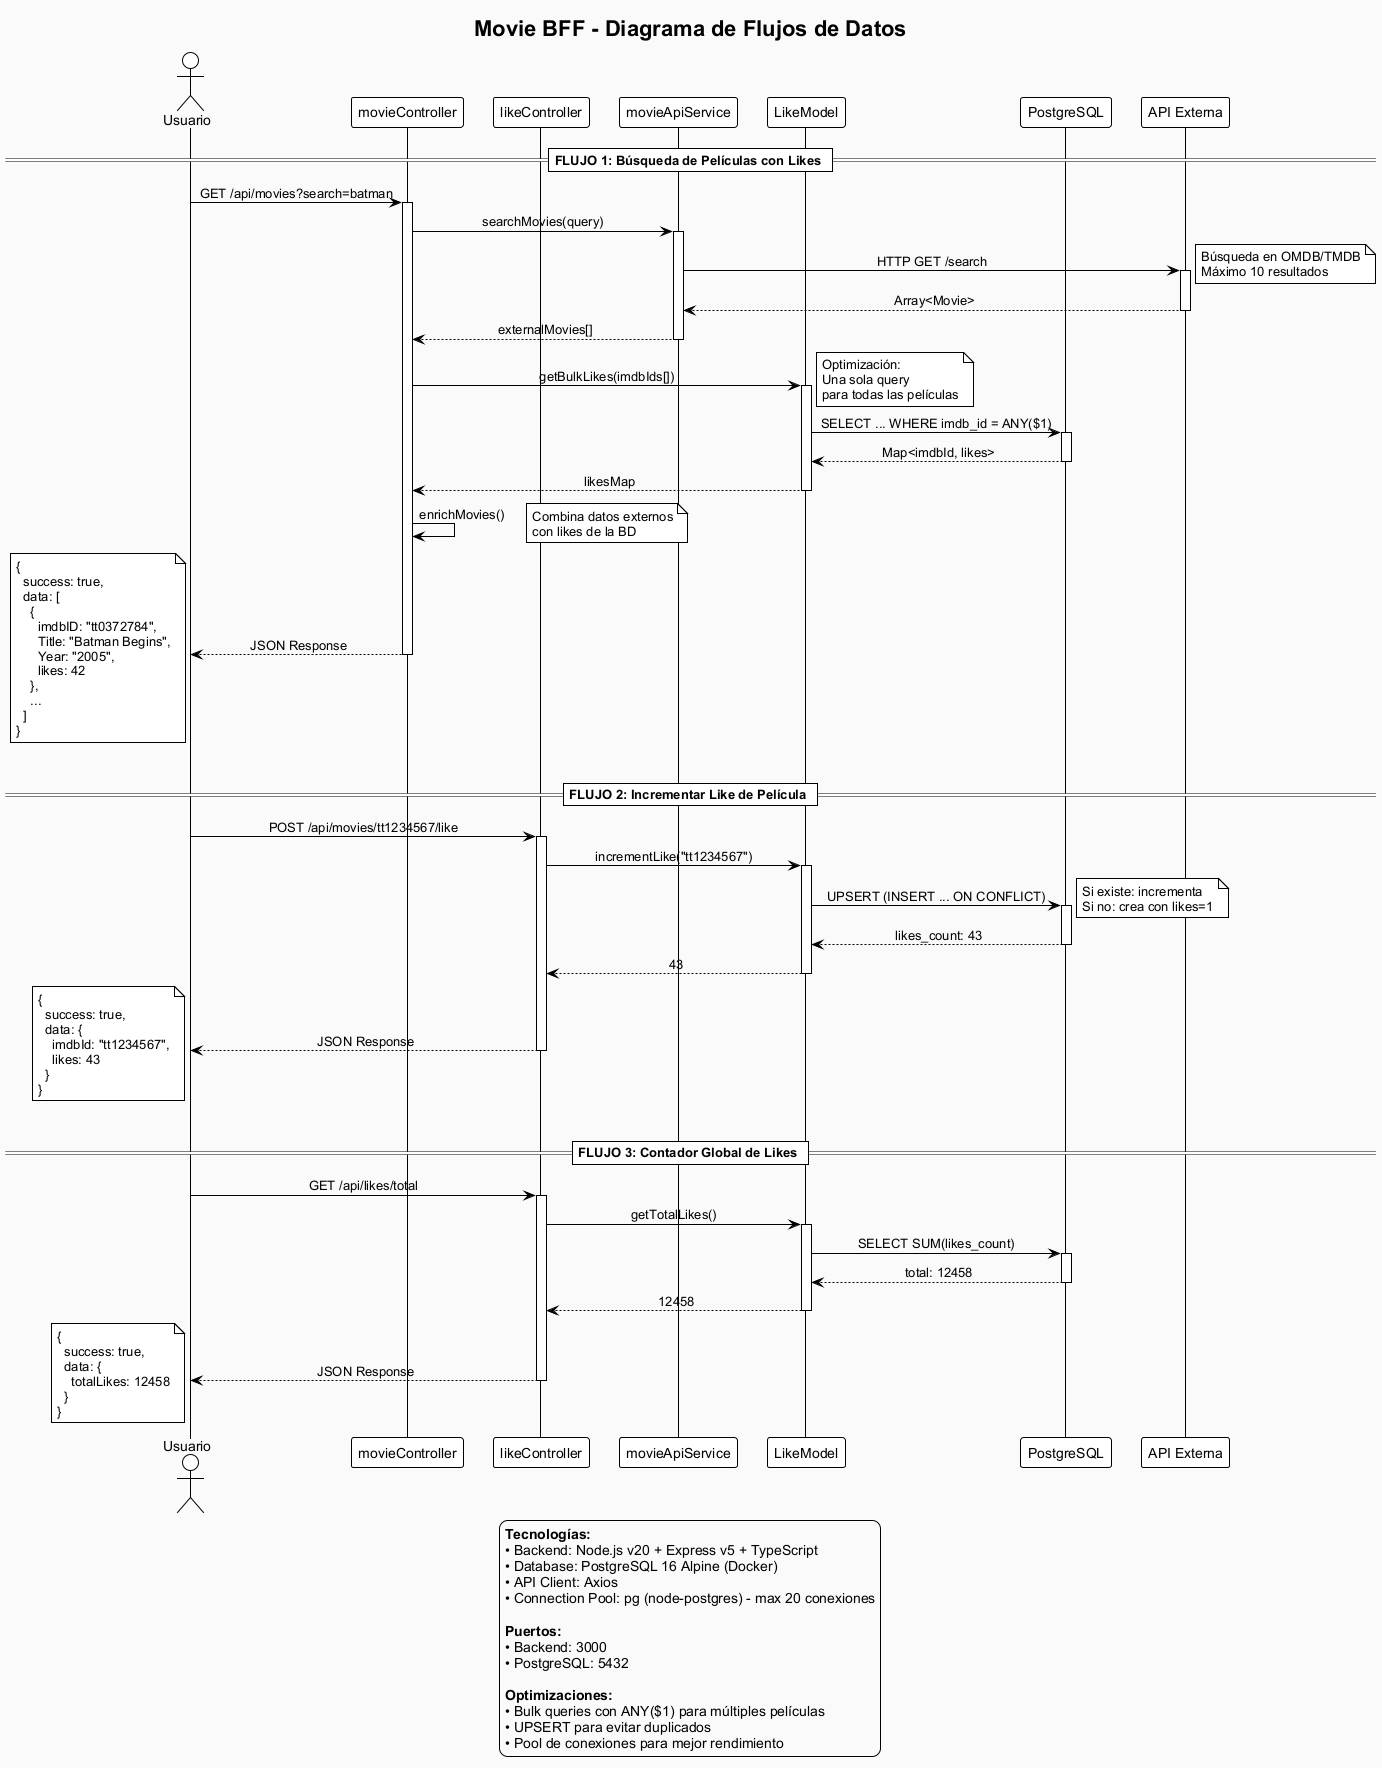

The diagram above was rendered by PlantUML. Its source (embedded in the PNG):
@startuml database-relations-diagram
!theme plain
skinparam backgroundColor #FAFAFA
skinparam defaultFontName Arial
skinparam sequenceMessageAlign center

title Movie BFF - Diagrama de Flujos de Datos

actor Usuario
participant movieController as controller
participant likeController as likeCtrl
participant movieApiService as apiService
participant LikeModel as likeModel
participant PostgreSQL as postgres
participant "API Externa" as externalApi

== FLUJO 1: Búsqueda de Películas con Likes ==

Usuario -> controller : GET /api/movies?search=batman
activate controller

controller -> apiService : searchMovies(query)
activate apiService

apiService -> externalApi : HTTP GET /search
activate externalApi
note right
  Búsqueda en OMDB/TMDB
  Máximo 10 resultados
end note
externalApi --> apiService : Array<Movie>
deactivate externalApi

apiService --> controller : externalMovies[]
deactivate apiService

controller -> likeModel : getBulkLikes(imdbIds[])
activate likeModel
note right
  Optimización:
  Una sola query
  para todas las películas
end note

likeModel -> postgres : SELECT ... WHERE imdb_id = ANY($1)
activate postgres
postgres --> likeModel : Map<imdbId, likes>
deactivate postgres

likeModel --> controller : likesMap
deactivate likeModel

controller -> controller : enrichMovies()
note right
  Combina datos externos
  con likes de la BD
end note

controller --> Usuario : JSON Response
deactivate controller
note left
  {
    success: true,
    data: [
      {
        imdbID: "tt0372784",
        Title: "Batman Begins",
        Year: "2005",
        likes: 42
      },
      ...
    ]
  }
end note

|||

== FLUJO 2: Incrementar Like de Película ==

Usuario -> likeCtrl : POST /api/movies/tt1234567/like
activate likeCtrl

likeCtrl -> likeModel : incrementLike("tt1234567")
activate likeModel

likeModel -> postgres : UPSERT (INSERT ... ON CONFLICT)
activate postgres
note right
  Si existe: incrementa
  Si no: crea con likes=1
end note
postgres --> likeModel : likes_count: 43
deactivate postgres

likeModel --> likeCtrl : 43
deactivate likeModel

likeCtrl --> Usuario : JSON Response
deactivate likeCtrl
note left
  {
    success: true,
    data: {
      imdbId: "tt1234567",
      likes: 43
    }
  }
end note

|||

== FLUJO 3: Contador Global de Likes ==

Usuario -> likeCtrl : GET /api/likes/total
activate likeCtrl

likeCtrl -> likeModel : getTotalLikes()
activate likeModel

likeModel -> postgres : SELECT SUM(likes_count)
activate postgres
postgres --> likeModel : total: 12458
deactivate postgres

likeModel --> likeCtrl : 12458
deactivate likeModel

likeCtrl --> Usuario : JSON Response
deactivate likeCtrl
note left
  {
    success: true,
    data: {
      totalLikes: 12458
    }
  }
end note

legend bottom
  **Tecnologías:**
  • Backend: Node.js v20 + Express v5 + TypeScript
  • Database: PostgreSQL 16 Alpine (Docker)
  • API Client: Axios
  • Connection Pool: pg (node-postgres) - max 20 conexiones
  
  **Puertos:**
  • Backend: 3000
  • PostgreSQL: 5432
  
  **Optimizaciones:**
  • Bulk queries con ANY($1) para múltiples películas
  • UPSERT para evitar duplicados
  • Pool de conexiones para mejor rendimiento
end legend

@enduml